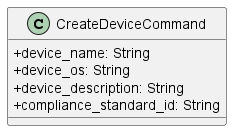

The diagram above was rendered by PlantUML. Its source (embedded in the PNG):
@startuml
skinparam classAttributeIconSize 0

class CreateDeviceCommand {
    + device_name: String
    + device_os: String
    + device_description: String
    + compliance_standard_id: String
}
@enduml